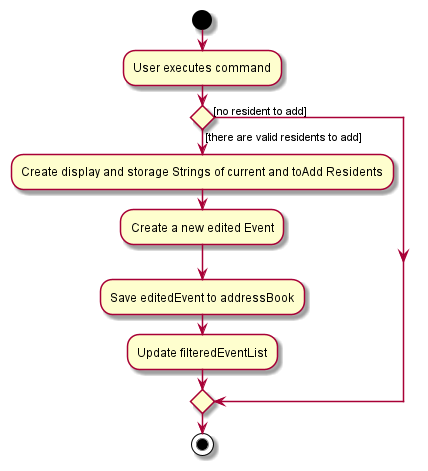

The diagram above was rendered by PlantUML. Its source (embedded in the PNG):
@startuml
start
:User executes command;

'Since the beta syntax does not support placing the condition outside the
'diamond we place it as the true branch instead.

if () then ([there are valid residents to add])
    :Create display and storage Strings of current and toAdd Residents;
    :Create a new edited Event;
    :Save editedEvent to addressBook;
    :Update filteredEventList;
else ([no resident to add])
endif
stop
@enduml